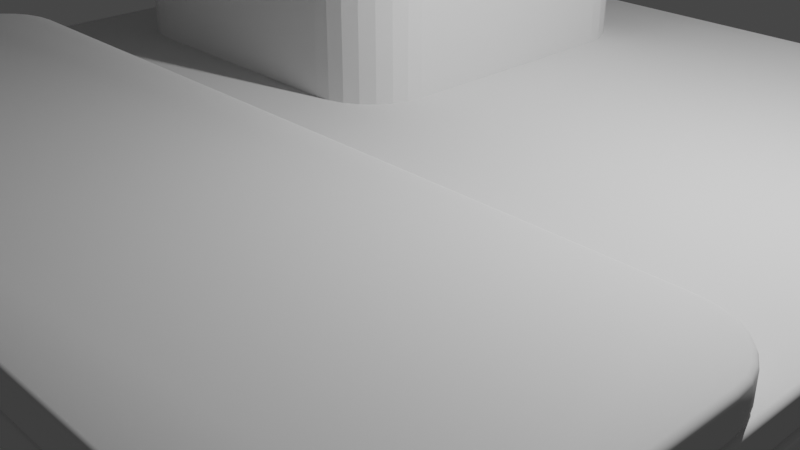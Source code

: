 # Source: building.blend  (saved by Blender 3.1.7; exported with 4.5.12 LTS)
import bpy
from mathutils import Matrix  # noqa: F401  (used for matrix-valued properties, if any)

bpy.ops.wm.read_factory_settings(use_empty=True)
scene = bpy.context.scene
scene.name = 'Scene'

# ---- collections
col_collection = bpy.data.collections.new('Collection'); scene.collection.children.link(col_collection)

# ---- world
world_world = bpy.data.worlds.new('World'); scene.world = world_world
world_world.use_nodes = True; world_world.node_tree.nodes.clear()
_N = world_world.node_tree.nodes; _L = world_world.node_tree.links
n0 = _N.new('ShaderNodeOutputWorld'); n0.name = 'World Output'; n0.location = (300, 300)
n1 = _N.new('ShaderNodeBackground'); n1.name = 'Background'; n1.location = (10, 300)
n1.inputs[0].default_value = (0.05088, 0.05088, 0.05088, 1.0)
_L.new(n1.outputs[0], n0.inputs[0])
n0.is_active_output = True
world_world.color = (0.05088, 0.05088, 0.05088)
world_world.use_sun_shadow = False
world_world.sun_shadow_jitter_overblur = 0.0

# ---- cameras
cam_camera = bpy.data.cameras.new('Camera')
cam_camera.clip_end = 100.0
cam_camera.ortho_scale = 7.314

# ---- lights
light_light = bpy.data.lights.new('Light', 'POINT')
light_light.transmission_factor = 0.0
light_light.energy = 1000.0
light_light.shadow_soft_size = 0.1
light_light.shadow_maximum_resolution = 0.006
light_light.use_absolute_resolution = True

# ---- meshes
me_plane = bpy.data.meshes.new('Plane')
me_plane.from_pydata([(-4.23, -5.0, 0.0), (-5.0, -4.23, 0.0), (-4.401, -4.981, 0.0), (-4.564, -4.924, 0.0), (-4.71, -4.832, 0.0), (-4.832, -4.71, 0.0), (-4.924, -4.564, 0.0), (-4.981, -4.401, 0.0), (5.0, -4.23, 0.0), (4.23, -5.0, 0.0), (4.981, -4.401, 0.0), (4.924, -4.564, 0.0), (4.832, -4.71, 0.0), (4.71, -4.832, 0.0), (4.564, -4.924, 0.0), (4.401, -4.981, 0.0), (-5.0, 4.23, 0.0), (-4.23, 5.0, 0.0), (-4.981, 4.401, 0.0), (-4.924, 4.564, 0.0), (-4.832, 4.71, 0.0), (-4.71, 4.832, 0.0), (-4.564, 4.924, 0.0), (-4.401, 4.981, 0.0), (4.23, 5.0, 0.0), (5.0, 4.23, 0.0), (4.401, 4.981, 0.0), (4.564, 4.924, 0.0), (4.71, 4.832, 0.0), (4.832, 4.71, 0.0), (4.924, 4.564, 0.0), (4.981, 4.401, 0.0), (-4.23, 5.0, 0.7695), (-5.0, 4.23, 0.7695), (-4.401, 4.981, 0.7695), (-4.564, 4.924, 0.7695), (-4.71, 4.832, 0.7695), (-4.832, 4.71, 0.7695), (-4.924, 4.564, 0.7695), (-4.981, 4.401, 0.7695), (-5.0, -4.23, 0.7695), (-4.23, -5.0, 0.7695), (-4.981, -4.401, 0.7695), (-4.924, -4.564, 0.7695), (-4.832, -4.71, 0.7695), (-4.71, -4.832, 0.7695), (-4.564, -4.924, 0.7695), (-4.401, -4.981, 0.7695), (4.23, -5.0, 0.7695), (5.0, -4.23, 0.7695), (4.401, -4.981, 0.7695), (4.564, -4.924, 0.7695), (4.71, -4.832, 0.7695), (4.832, -4.71, 0.7695), (4.924, -4.564, 0.7695), (4.981, -4.401, 0.7695), (5.0, 4.23, 0.7695), (4.23, 5.0, 0.7695), (4.981, 4.401, 0.7695), (4.924, 4.564, 0.7695), (4.832, 4.71, 0.7695), (4.71, 4.832, 0.7695), (4.564, 4.924, 0.7695), (4.401, 4.981, 0.7695)], [], [(0, 9, 48, 41), (24, 17, 32, 57), (0, 2, 3, 4, 5, 6, 7, 1, 16, 18, 19, 20, 21, 22, 23, 17, 24, 26, 27, 28, 29, 30, 31, 25, 8, 10, 11, 12, 13, 14, 15, 9), (40, 42, 43, 44, 45, 46, 47, 41, 48, 50, 51, 52, 53, 54, 55, 49, 56, 58, 59, 60, 61, 62, 63, 57, 32, 34, 35, 36, 37, 38, 39, 33), (8, 25, 56, 49), (24, 57, 63, 26), (26, 63, 62, 27), (27, 62, 61, 28), (28, 61, 60, 29), (29, 60, 59, 30), (30, 59, 58, 31), (31, 58, 56, 25), (48, 9, 15, 50), (50, 15, 14, 51), (51, 14, 13, 52), (52, 13, 12, 53), (53, 12, 11, 54), (54, 11, 10, 55), (55, 10, 8, 49), (0, 41, 47, 2), (2, 47, 46, 3), (3, 46, 45, 4), (4, 45, 44, 5), (5, 44, 43, 6), (6, 43, 42, 7), (7, 42, 40, 1), (32, 17, 23, 34), (34, 23, 22, 35), (35, 22, 21, 36), (36, 21, 20, 37), (37, 20, 19, 38), (38, 19, 18, 39), (39, 18, 16, 33), (16, 1, 40, 33)])
me_plane.polygons.foreach_set('use_smooth', [True] * 34)
_uv = me_plane.uv_layers.new(name='UVMap')
_uv.uv.foreach_set('vector', [0.07705, 0.0, 0.923, 0.0, 0.923, 0.0, 0.07705, 0.0, 0.923, 1.0, 0.07705, 1.0, 0.07705, 1.0, 0.923, 1.0, 0.07705, 0.0, 0.0599, 0.0006439, 0.04362, 0.002543, 0.02901, 0.005603, 0.005603, 0.02901, 0.002543, 0.04362, 0.0006439, 0.0599, 0.0, 0.07705, 0.0, 0.923, 0.0006439, 0.9401, 0.002543, 0.9564, 0.005603, 0.971, 0.02901, 0.9944, 0.04362, 0.9975, 0.0599, 0.9994, 0.07705, 1.0, 0.923, 1.0, 0.9401, 0.9994, 0.9564, 0.9975, 0.971, 0.9944, 0.9944, 0.971, 0.9975, 0.9564, 0.9994, 0.9401, 1.0, 0.923, 1.0, 0.07705, 0.9994, 0.0599, 0.9975, 0.04362, 0.9944, 0.02901, 0.971, 0.005603, 0.9564, 0.002543, 0.9401, 0.0006439, 0.923, 0.0, 0.0, 0.07705, 0.0006439, 0.0599, 0.002543, 0.04362, 0.005603, 0.02901, 0.02901, 0.005603, 0.04362, 0.002543, 0.0599, 0.0006439, 0.07705, 0.0, 0.923, 0.0, 0.9401, 0.0006439, 0.9564, 0.002543, 0.971, 0.005603, 0.9944, 0.02901, 0.9975, 0.04362, 0.9994, 0.0599, 1.0, 0.07705, 1.0, 0.923, 0.9994, 0.9401, 0.9975, 0.9564, 0.9944, 0.971, 0.971, 0.9944, 0.9564, 0.9975, 0.9401, 0.9994, 0.923, 1.0, 0.07705, 1.0, 0.0599, 0.9994, 0.04362, 0.9975, 0.02901, 0.9944, 0.005603, 0.971, 0.002543, 0.9564, 0.0006439, 0.9401, 0.0, 0.923, 1.0, 0.07705, 1.0, 0.923, 1.0, 0.923, 1.0, 0.07705, 0.923, 1.0, 0.923, 1.0, 0.9401, 0.9994, 0.9401, 0.9994, 0.9401, 0.9994, 0.9401, 0.9994, 0.9564, 0.9975, 0.9564, 0.9975, 0.9564, 0.9975, 0.9564, 0.9975, 0.971, 0.9944, 0.971, 0.9944, 0.971, 0.9944, 0.971, 0.9944, 0.9944, 0.971, 0.9944, 0.971, 0.9944, 0.971, 0.9944, 0.971, 0.9975, 0.9564, 0.9975, 0.9564, 0.9975, 0.9564, 0.9975, 0.9564, 0.9994, 0.9401, 0.9994, 0.9401, 0.9994, 0.9401, 0.9994, 0.9401, 1.0, 0.923, 1.0, 0.923, 0.923, 0.0, 0.923, 0.0, 0.9401, 0.0006439, 0.9401, 0.0006439, 0.9401, 0.0006439, 0.9401, 0.0006439, 0.9564, 0.002543, 0.9564, 0.002543, 0.9564, 0.002543, 0.9564, 0.002543, 0.971, 0.005603, 0.971, 0.005603, 0.971, 0.005603, 0.971, 0.005603, 0.9944, 0.02901, 0.9944, 0.02901, 0.9944, 0.02901, 0.9944, 0.02901, 0.9975, 0.04362, 0.9975, 0.04362, 0.9975, 0.04362, 0.9975, 0.04362, 0.9994, 0.0599, 0.9994, 0.0599, 0.9994, 0.0599, 0.9994, 0.0599, 1.0, 0.07705, 1.0, 0.07705, 0.07705, 0.0, 0.07705, 0.0, 0.0599, 0.0006439, 0.0599, 0.0006439, 0.0599, 0.0006439, 0.0599, 0.0006439, 0.04362, 0.002543, 0.04362, 0.002543, 0.04362, 0.002543, 0.04362, 0.002543, 0.02901, 0.005603, 0.02901, 0.005603, 0.02901, 0.005603, 0.02901, 0.005603, 0.005603, 0.02901, 0.005603, 0.02901, 0.005603, 0.02901, 0.005603, 0.02901, 0.002543, 0.04362, 0.002543, 0.04362, 0.002543, 0.04362, 0.002543, 0.04362, 0.0006439, 0.0599, 0.0006439, 0.0599, 0.0006439, 0.0599, 0.0006439, 0.0599, 0.0, 0.07705, 0.0, 0.07705, 0.07705, 1.0, 0.07705, 1.0, 0.0599, 0.9994, 0.0599, 0.9994, 0.0599, 0.9994, 0.0599, 0.9994, 0.04362, 0.9975, 0.04362, 0.9975, 0.04362, 0.9975, 0.04362, 0.9975, 0.02901, 0.9944, 0.02901, 0.9944, 0.02901, 0.9944, 0.02901, 0.9944, 0.005603, 0.971, 0.005603, 0.971, 0.005603, 0.971, 0.005603, 0.971, 0.002543, 0.9564, 0.002543, 0.9564, 0.002543, 0.9564, 0.002543, 0.9564, 0.0006439, 0.9401, 0.0006439, 0.9401, 0.0006439, 0.9401, 0.0006439, 0.9401, 0.0, 0.923, 0.0, 0.923, 0.0, 0.923, 0.0, 0.07705, 0.0, 0.07705, 0.0, 0.923])
me_plane.use_remesh_fix_poles = True
me_plane.use_remesh_preserve_attributes = False
me_plane.update()
me_plane_002 = bpy.data.meshes.new('Plane.002')
me_plane_002.from_pydata([(-5.0, 4.23, 0.0), (-4.23, 5.0, 0.0), (-4.981, 4.401, 0.0), (-4.924, 4.564, 0.0), (-4.832, 4.71, 0.0), (-4.71, 4.832, 0.0), (-4.564, 4.924, 0.0), (-4.401, 4.981, 0.0), (-4.23, -5.0, 0.0), (-5.0, -4.23, 0.0), (-4.401, -4.981, 0.0), (-4.564, -4.924, 0.0), (-4.71, -4.832, 0.0), (-4.832, -4.71, 0.0), (-4.924, -4.564, 0.0), (-4.981, -4.401, 0.0), (5.0, -4.23, 0.0), (4.23, -5.0, 0.0), (4.981, -4.401, 0.0), (4.924, -4.564, 0.0), (4.832, -4.71, 0.0), (4.71, -4.832, 0.0), (4.564, -4.924, 0.0), (4.401, -4.981, 0.0), (4.23, 5.0, 0.0), (5.0, 4.23, 0.0), (4.401, 4.981, 0.0), (4.564, 4.924, 0.0), (4.71, 4.832, 0.0), (4.832, 4.71, 0.0), (4.924, 4.564, 0.0), (4.981, 4.401, 0.0), (-4.23, 5.0, 0.3513), (-5.0, 4.23, 0.3513), (-4.401, 4.981, 0.3513), (-4.564, 4.924, 0.3513), (-4.71, 4.832, 0.3513), (-4.832, 4.71, 0.3513), (-4.924, 4.564, 0.3513), (-4.981, 4.401, 0.3513), (-5.0, -4.23, 0.3513), (-4.23, -5.0, 0.3513), (-4.981, -4.401, 0.3513), (-4.924, -4.564, 0.3513), (-4.832, -4.71, 0.3513), (-4.71, -4.832, 0.3513), (-4.564, -4.924, 0.3513), (-4.401, -4.981, 0.3513), (4.23, -5.0, 0.3513), (5.0, -4.23, 0.3513), (4.401, -4.981, 0.3513), (4.564, -4.924, 0.3513), (4.71, -4.832, 0.3513), (4.832, -4.71, 0.3513), (4.924, -4.564, 0.3513), (4.981, -4.401, 0.3513), (5.0, 4.23, 0.3513), (4.23, 5.0, 0.3513), (4.981, 4.401, 0.3513), (4.924, 4.564, 0.3513), (4.832, 4.71, 0.3513), (4.71, 4.832, 0.3513), (4.564, 4.924, 0.3513), (4.401, 4.981, 0.3513)], [], [(24, 1, 32, 57), (40, 42, 43, 44, 45, 46, 47, 41, 48, 50, 51, 52, 53, 54, 55, 49, 56, 58, 59, 60, 61, 62, 63, 57, 32, 34, 35, 36, 37, 38, 39, 33), (8, 10, 11, 12, 13, 14, 15, 9, 0, 2, 3, 4, 5, 6, 7, 1, 24, 26, 27, 28, 29, 30, 31, 25, 16, 18, 19, 20, 21, 22, 23, 17), (8, 17, 48, 41), (16, 25, 56, 49), (24, 57, 63, 26), (26, 63, 62, 27), (27, 62, 61, 28), (28, 61, 60, 29), (29, 60, 59, 30), (30, 59, 58, 31), (31, 58, 56, 25), (48, 17, 23, 50), (50, 23, 22, 51), (51, 22, 21, 52), (52, 21, 20, 53), (53, 20, 19, 54), (54, 19, 18, 55), (55, 18, 16, 49), (8, 41, 47, 10), (10, 47, 46, 11), (11, 46, 45, 12), (12, 45, 44, 13), (13, 44, 43, 14), (14, 43, 42, 15), (15, 42, 40, 9), (32, 1, 7, 34), (34, 7, 6, 35), (35, 6, 5, 36), (36, 5, 4, 37), (37, 4, 3, 38), (38, 3, 2, 39), (39, 2, 0, 33), (0, 9, 40, 33)])
me_plane_002.polygons.foreach_set('use_smooth', [True] * 34)
_uv = me_plane_002.uv_layers.new(name='UVMap')
_uv.uv.foreach_set('vector', [0.923, 1.0, 0.07705, 1.0, 0.07705, 1.0, 0.923, 1.0, 0.0, 0.07705, 0.0006439, 0.0599, 0.002543, 0.04362, 0.005603, 0.02901, 0.02901, 0.005603, 0.04362, 0.002543, 0.0599, 0.0006439, 0.07705, 0.0, 0.923, 0.0, 0.9401, 0.0006439, 0.9564, 0.002543, 0.971, 0.005603, 0.9944, 0.02901, 0.9975, 0.04362, 0.9994, 0.0599, 1.0, 0.07705, 1.0, 0.923, 0.9994, 0.9401, 0.9975, 0.9564, 0.9944, 0.971, 0.971, 0.9944, 0.9564, 0.9975, 0.9401, 0.9994, 0.923, 1.0, 0.07705, 1.0, 0.0599, 0.9994, 0.04362, 0.9975, 0.02901, 0.9944, 0.005603, 0.971, 0.002543, 0.9564, 0.0006439, 0.9401, 0.0, 0.923, 0.07705, 0.0, 0.0599, 0.0006439, 0.04362, 0.002543, 0.02901, 0.005603, 0.005603, 0.02901, 0.002543, 0.04362, 0.0006439, 0.0599, 0.0, 0.07705, 0.0, 0.923, 0.0006439, 0.9401, 0.002543, 0.9564, 0.005603, 0.971, 0.02901, 0.9944, 0.04362, 0.9975, 0.0599, 0.9994, 0.07705, 1.0, 0.923, 1.0, 0.9401, 0.9994, 0.9564, 0.9975, 0.971, 0.9944, 0.9944, 0.971, 0.9975, 0.9564, 0.9994, 0.9401, 1.0, 0.923, 1.0, 0.07705, 0.9994, 0.0599, 0.9975, 0.04362, 0.9944, 0.02901, 0.971, 0.005603, 0.9564, 0.002543, 0.9401, 0.0006439, 0.923, 0.0, 0.07705, 0.0, 0.923, 0.0, 0.923, 0.0, 0.07705, 0.0, 1.0, 0.07705, 1.0, 0.923, 1.0, 0.923, 1.0, 0.07705, 0.923, 1.0, 0.923, 1.0, 0.9401, 0.9994, 0.9401, 0.9994, 0.9401, 0.9994, 0.9401, 0.9994, 0.9564, 0.9975, 0.9564, 0.9975, 0.9564, 0.9975, 0.9564, 0.9975, 0.971, 0.9944, 0.971, 0.9944, 0.971, 0.9944, 0.971, 0.9944, 0.9944, 0.971, 0.9944, 0.971, 0.9944, 0.971, 0.9944, 0.971, 0.9975, 0.9564, 0.9975, 0.9564, 0.9975, 0.9564, 0.9975, 0.9564, 0.9994, 0.9401, 0.9994, 0.9401, 0.9994, 0.9401, 0.9994, 0.9401, 1.0, 0.923, 1.0, 0.923, 0.923, 0.0, 0.923, 0.0, 0.9401, 0.0006439, 0.9401, 0.0006439, 0.9401, 0.0006439, 0.9401, 0.0006439, 0.9564, 0.002543, 0.9564, 0.002543, 0.9564, 0.002543, 0.9564, 0.002543, 0.971, 0.005603, 0.971, 0.005603, 0.971, 0.005603, 0.971, 0.005603, 0.9944, 0.02901, 0.9944, 0.02901, 0.9944, 0.02901, 0.9944, 0.02901, 0.9975, 0.04362, 0.9975, 0.04362, 0.9975, 0.04362, 0.9975, 0.04362, 0.9994, 0.0599, 0.9994, 0.0599, 0.9994, 0.0599, 0.9994, 0.0599, 1.0, 0.07705, 1.0, 0.07705, 0.07705, 0.0, 0.07705, 0.0, 0.0599, 0.0006439, 0.0599, 0.0006439, 0.0599, 0.0006439, 0.0599, 0.0006439, 0.04362, 0.002543, 0.04362, 0.002543, 0.04362, 0.002543, 0.04362, 0.002543, 0.02901, 0.005603, 0.02901, 0.005603, 0.02901, 0.005603, 0.02901, 0.005603, 0.005603, 0.02901, 0.005603, 0.02901, 0.005603, 0.02901, 0.005603, 0.02901, 0.002543, 0.04362, 0.002543, 0.04362, 0.002543, 0.04362, 0.002543, 0.04362, 0.0006439, 0.0599, 0.0006439, 0.0599, 0.0006439, 0.0599, 0.0006439, 0.0599, 0.0, 0.07705, 0.0, 0.07705, 0.07705, 1.0, 0.07705, 1.0, 0.0599, 0.9994, 0.0599, 0.9994, 0.0599, 0.9994, 0.0599, 0.9994, 0.04362, 0.9975, 0.04362, 0.9975, 0.04362, 0.9975, 0.04362, 0.9975, 0.02901, 0.9944, 0.02901, 0.9944, 0.02901, 0.9944, 0.02901, 0.9944, 0.005603, 0.971, 0.005603, 0.971, 0.005603, 0.971, 0.005603, 0.971, 0.002543, 0.9564, 0.002543, 0.9564, 0.002543, 0.9564, 0.002543, 0.9564, 0.0006439, 0.9401, 0.0006439, 0.9401, 0.0006439, 0.9401, 0.0006439, 0.9401, 0.0, 0.923, 0.0, 0.923, 0.0, 0.923, 0.0, 0.07705, 0.0, 0.07705, 0.0, 0.923])
me_plane_002.use_remesh_fix_poles = True
me_plane_002.use_remesh_preserve_attributes = False
me_plane_002.update()
me_plane_005 = bpy.data.meshes.new('Plane.005')
me_plane_005.from_pydata([(-5.0, 1.031, -0.1756), (-4.23, 1.801, -0.1756), (-4.981, 1.202, -0.1756), (-4.924, 1.365, -0.1756), (-4.832, 1.511, -0.1756), (-4.71, 1.633, -0.1756), (-4.564, 1.725, -0.1756), (-4.401, 1.782, -0.1756), (-4.23, -1.801, -0.1756), (-5.0, -1.031, -0.1756), (-4.401, -1.782, -0.1756), (-4.564, -1.725, -0.1756), (-4.71, -1.633, -0.1756), (-4.832, -1.511, -0.1756), (-4.924, -1.365, -0.1756), (-4.981, -1.202, -0.1756), (5.0, -1.031, -0.1756), (4.23, -1.801, -0.1756), (4.981, -1.202, -0.1756), (4.924, -1.365, -0.1756), (4.832, -1.511, -0.1756), (4.71, -1.633, -0.1756), (4.564, -1.725, -0.1756), (4.401, -1.782, -0.1756), (4.23, 1.801, -0.1756), (5.0, 1.031, -0.1756), (4.401, 1.782, -0.1756), (4.564, 1.725, -0.1756), (4.71, 1.633, -0.1756), (4.832, 1.511, -0.1756), (4.924, 1.365, -0.1756), (4.981, 1.202, -0.1756), (-4.23, 1.801, 0.1756), (-5.0, 1.031, 0.1756), (-4.401, 1.782, 0.1756), (-4.564, 1.725, 0.1756), (-4.71, 1.633, 0.1756), (-4.832, 1.511, 0.1756), (-4.924, 1.365, 0.1756), (-4.981, 1.202, 0.1756), (-5.0, -1.031, 0.1756), (-4.23, -1.801, 0.1756), (-4.981, -1.202, 0.1756), (-4.924, -1.365, 0.1756), (-4.832, -1.511, 0.1756), (-4.71, -1.633, 0.1756), (-4.564, -1.725, 0.1756), (-4.401, -1.782, 0.1756), (4.23, -1.801, 0.1756), (5.0, -1.031, 0.1756), (4.401, -1.782, 0.1756), (4.564, -1.725, 0.1756), (4.71, -1.633, 0.1756), (4.832, -1.511, 0.1756), (4.924, -1.365, 0.1756), (4.981, -1.202, 0.1756), (5.0, 1.031, 0.1756), (4.23, 1.801, 0.1756), (4.981, 1.202, 0.1756), (4.924, 1.365, 0.1756), (4.832, 1.511, 0.1756), (4.71, 1.633, 0.1756), (4.564, 1.725, 0.1756), (4.401, 1.782, 0.1756)], [], [(24, 1, 32, 57), (40, 42, 43, 44, 45, 46, 47, 41, 48, 50, 51, 52, 53, 54, 55, 49, 56, 58, 59, 60, 61, 62, 63, 57, 32, 34, 35, 36, 37, 38, 39, 33), (8, 10, 11, 12, 13, 14, 15, 9, 0, 2, 3, 4, 5, 6, 7, 1, 24, 26, 27, 28, 29, 30, 31, 25, 16, 18, 19, 20, 21, 22, 23, 17), (8, 17, 48, 41), (16, 25, 56, 49), (24, 57, 63, 26), (26, 63, 62, 27), (27, 62, 61, 28), (28, 61, 60, 29), (29, 60, 59, 30), (30, 59, 58, 31), (31, 58, 56, 25), (48, 17, 23, 50), (50, 23, 22, 51), (51, 22, 21, 52), (52, 21, 20, 53), (53, 20, 19, 54), (54, 19, 18, 55), (55, 18, 16, 49), (8, 41, 47, 10), (10, 47, 46, 11), (11, 46, 45, 12), (12, 45, 44, 13), (13, 44, 43, 14), (14, 43, 42, 15), (15, 42, 40, 9), (32, 1, 7, 34), (34, 7, 6, 35), (35, 6, 5, 36), (36, 5, 4, 37), (37, 4, 3, 38), (38, 3, 2, 39), (39, 2, 0, 33), (0, 9, 40, 33)])
me_plane_005.polygons.foreach_set('use_smooth', [True] * 34)
_uv = me_plane_005.uv_layers.new(name='UVMap')
_uv.uv.foreach_set('vector', [0.923, 1.0, 0.07705, 1.0, 0.07705, 1.0, 0.923, 1.0, 0.0, 0.07705, 0.0006439, 0.0599, 0.002543, 0.04362, 0.005603, 0.02901, 0.02901, 0.005603, 0.04362, 0.002543, 0.0599, 0.0006439, 0.07705, 0.0, 0.923, 0.0, 0.9401, 0.0006439, 0.9564, 0.002543, 0.971, 0.005603, 0.9944, 0.02901, 0.9975, 0.04362, 0.9994, 0.0599, 1.0, 0.07705, 1.0, 0.923, 0.9994, 0.9401, 0.9975, 0.9564, 0.9944, 0.971, 0.971, 0.9944, 0.9564, 0.9975, 0.9401, 0.9994, 0.923, 1.0, 0.07705, 1.0, 0.0599, 0.9994, 0.04362, 0.9975, 0.02901, 0.9944, 0.005603, 0.971, 0.002543, 0.9564, 0.0006439, 0.9401, 0.0, 0.923, 0.07705, 0.0, 0.0599, 0.0006439, 0.04362, 0.002543, 0.02901, 0.005603, 0.005603, 0.02901, 0.002543, 0.04362, 0.0006439, 0.0599, 0.0, 0.07705, 0.0, 0.923, 0.0006439, 0.9401, 0.002543, 0.9564, 0.005603, 0.971, 0.02901, 0.9944, 0.04362, 0.9975, 0.0599, 0.9994, 0.07705, 1.0, 0.923, 1.0, 0.9401, 0.9994, 0.9564, 0.9975, 0.971, 0.9944, 0.9944, 0.971, 0.9975, 0.9564, 0.9994, 0.9401, 1.0, 0.923, 1.0, 0.07705, 0.9994, 0.0599, 0.9975, 0.04362, 0.9944, 0.02901, 0.971, 0.005603, 0.9564, 0.002543, 0.9401, 0.0006439, 0.923, 0.0, 0.07705, 0.0, 0.923, 0.0, 0.923, 0.0, 0.07705, 0.0, 1.0, 0.07705, 1.0, 0.923, 1.0, 0.923, 1.0, 0.07705, 0.923, 1.0, 0.923, 1.0, 0.9401, 0.9994, 0.9401, 0.9994, 0.9401, 0.9994, 0.9401, 0.9994, 0.9564, 0.9975, 0.9564, 0.9975, 0.9564, 0.9975, 0.9564, 0.9975, 0.971, 0.9944, 0.971, 0.9944, 0.971, 0.9944, 0.971, 0.9944, 0.9944, 0.971, 0.9944, 0.971, 0.9944, 0.971, 0.9944, 0.971, 0.9975, 0.9564, 0.9975, 0.9564, 0.9975, 0.9564, 0.9975, 0.9564, 0.9994, 0.9401, 0.9994, 0.9401, 0.9994, 0.9401, 0.9994, 0.9401, 1.0, 0.923, 1.0, 0.923, 0.923, 0.0, 0.923, 0.0, 0.9401, 0.0006439, 0.9401, 0.0006439, 0.9401, 0.0006439, 0.9401, 0.0006439, 0.9564, 0.002543, 0.9564, 0.002543, 0.9564, 0.002543, 0.9564, 0.002543, 0.971, 0.005603, 0.971, 0.005603, 0.971, 0.005603, 0.971, 0.005603, 0.9944, 0.02901, 0.9944, 0.02901, 0.9944, 0.02901, 0.9944, 0.02901, 0.9975, 0.04362, 0.9975, 0.04362, 0.9975, 0.04362, 0.9975, 0.04362, 0.9994, 0.0599, 0.9994, 0.0599, 0.9994, 0.0599, 0.9994, 0.0599, 1.0, 0.07705, 1.0, 0.07705, 0.07705, 0.0, 0.07705, 0.0, 0.0599, 0.0006439, 0.0599, 0.0006439, 0.0599, 0.0006439, 0.0599, 0.0006439, 0.04362, 0.002543, 0.04362, 0.002543, 0.04362, 0.002543, 0.04362, 0.002543, 0.02901, 0.005603, 0.02901, 0.005603, 0.02901, 0.005603, 0.02901, 0.005603, 0.005603, 0.02901, 0.005603, 0.02901, 0.005603, 0.02901, 0.005603, 0.02901, 0.002543, 0.04362, 0.002543, 0.04362, 0.002543, 0.04362, 0.002543, 0.04362, 0.0006439, 0.0599, 0.0006439, 0.0599, 0.0006439, 0.0599, 0.0006439, 0.0599, 0.0, 0.07705, 0.0, 0.07705, 0.07705, 1.0, 0.07705, 1.0, 0.0599, 0.9994, 0.0599, 0.9994, 0.0599, 0.9994, 0.0599, 0.9994, 0.04362, 0.9975, 0.04362, 0.9975, 0.04362, 0.9975, 0.04362, 0.9975, 0.02901, 0.9944, 0.02901, 0.9944, 0.02901, 0.9944, 0.02901, 0.9944, 0.005603, 0.971, 0.005603, 0.971, 0.005603, 0.971, 0.005603, 0.971, 0.002543, 0.9564, 0.002543, 0.9564, 0.002543, 0.9564, 0.002543, 0.9564, 0.0006439, 0.9401, 0.0006439, 0.9401, 0.0006439, 0.9401, 0.0006439, 0.9401, 0.0, 0.923, 0.0, 0.923, 0.0, 0.923, 0.0, 0.07705, 0.0, 0.07705, 0.0, 0.923])
me_plane_005.use_remesh_fix_poles = True
me_plane_005.use_remesh_preserve_attributes = False
me_plane_005.update()
me_plane_006 = bpy.data.meshes.new('Plane.006')
me_plane_006.from_pydata([(-0.6472, -1.0, -0.9369), (-1.0, -0.6472, -0.9369), (-0.7257, -0.9912, -0.9369), (-0.8003, -0.9651, -0.9369), (-0.8672, -0.923, -0.9369), (-0.923, -0.8672, -0.9369), (-0.9651, -0.8003, -0.9369), (-0.9912, -0.7257, -0.9369), (1.0, -0.6472, -0.9369), (0.6472, -1.0, -0.9369), (0.9912, -0.7257, -0.9369), (0.9651, -0.8003, -0.9369), (0.923, -0.8672, -0.9369), (0.8672, -0.923, -0.9369), (0.8003, -0.9651, -0.9369), (0.7257, -0.9912, -0.9369), (-1.0, 0.6472, -0.9369), (-0.6472, 1.0, -0.9369), (-0.9912, 0.7257, -0.9369), (-0.9651, 0.8003, -0.9369), (-0.923, 0.8672, -0.9369), (-0.8672, 0.923, -0.9369), (-0.8003, 0.9651, -0.9369), (-0.7257, 0.9912, -0.9369), (0.6472, 1.0, -0.9369), (1.0, 0.6472, -0.9369), (0.7257, 0.9912, -0.9369), (0.8003, 0.9651, -0.9369), (0.8672, 0.923, -0.9369), (0.923, 0.8672, -0.9369), (0.9651, 0.8003, -0.9369), (0.9912, 0.7257, -0.9369), (-0.6403, 0.8762, 0.9369), (-0.8762, 0.6403, 0.9369), (-0.698, 0.8697, 0.9369), (-0.7463, 0.8529, 0.9369), (-0.7895, 0.8257, 0.9369), (-0.8257, 0.7895, 0.9369), (-0.8529, 0.7463, 0.9369), (-0.8697, 0.698, 0.9369), (-0.8762, -0.6403, 0.9369), (-0.6403, -0.8762, 0.9369), (-0.8697, -0.698, 0.9369), (-0.8529, -0.7463, 0.9369), (-0.8257, -0.7895, 0.9369), (-0.7895, -0.8257, 0.9369), (-0.7463, -0.8529, 0.9369), (-0.698, -0.8697, 0.9369), (0.6403, -0.8762, 0.9369), (0.8762, -0.6403, 0.9369), (0.698, -0.8697, 0.9369), (0.7463, -0.8529, 0.9369), (0.7895, -0.8257, 0.9369), (0.8257, -0.7895, 0.9369), (0.8529, -0.7463, 0.9369), (0.8697, -0.698, 0.9369), (0.8762, 0.6403, 0.9369), (0.6403, 0.8762, 0.9369), (0.8697, 0.698, 0.9369), (0.8529, 0.7463, 0.9369), (0.8257, 0.7895, 0.9369), (0.7895, 0.8257, 0.9369), (0.7463, 0.8529, 0.9369), (0.698, 0.8697, 0.9369), (0.6472, 1.0, 0.9369), (0.7257, 0.9912, 0.9369), (0.8003, 0.9651, 0.9369), (0.8672, 0.923, 0.9369), (0.923, 0.8672, 0.9369), (0.9651, 0.8003, 0.9369), (0.9912, 0.7257, 0.9369), (1.0, 0.6472, 0.9369), (0.7257, -0.9912, 0.9369), (0.6472, -1.0, 0.9369), (0.8003, -0.9651, 0.9369), (0.8672, -0.923, 0.9369), (0.923, -0.8672, 0.9369), (0.9651, -0.8003, 0.9369), (0.9912, -0.7257, 0.9369), (1.0, -0.6472, 0.9369), (-0.6472, -1.0, 0.9369), (-0.7257, -0.9912, 0.9369), (-0.8003, -0.9651, 0.9369), (-0.8672, -0.923, 0.9369), (-0.923, -0.8672, 0.9369), (-0.9651, -0.8003, 0.9369), (-0.9912, -0.7257, 0.9369), (-1.0, -0.6472, 0.9369), (-0.7257, 0.9912, 0.9369), (-0.6472, 1.0, 0.9369), (-0.8003, 0.9651, 0.9369), (-0.8672, 0.923, 0.9369), (-0.923, 0.8672, 0.9369), (-0.9651, 0.8003, 0.9369), (-0.9912, 0.7257, 0.9369), (-1.0, 0.6472, 0.9369), (0.6403, 0.8762, 0.784), (0.698, 0.8697, 0.784), (0.7463, 0.8529, 0.784), (0.7895, 0.8257, 0.784), (0.8257, 0.7895, 0.784), (0.8529, 0.7463, 0.784), (0.8697, 0.698, 0.784), (0.8762, 0.6403, 0.784), (0.698, -0.8697, 0.784), (0.6403, -0.8762, 0.784), (0.7463, -0.8529, 0.784), (0.7895, -0.8257, 0.784), (0.8257, -0.7895, 0.784), (0.8529, -0.7463, 0.784), (0.8697, -0.698, 0.784), (0.8762, -0.6403, 0.784), (-0.6403, -0.8762, 0.784), (-0.698, -0.8697, 0.784), (-0.7463, -0.8529, 0.784), (-0.7895, -0.8257, 0.784), (-0.8257, -0.7895, 0.784), (-0.8529, -0.7463, 0.784), (-0.8697, -0.698, 0.784), (-0.8762, -0.6403, 0.784), (-0.698, 0.8697, 0.784), (-0.6403, 0.8762, 0.784), (-0.7463, 0.8529, 0.784), (-0.7895, 0.8257, 0.784), (-0.8257, 0.7895, 0.784), (-0.8529, 0.7463, 0.784), (-0.8697, 0.698, 0.784), (-0.8762, 0.6403, 0.784), (1.0, 0.3883, -0.9369), (1.0, -0.3883, -0.9369), (1.0, 0.3883, 0.9369), (1.0, -0.3883, 0.9369), (0.8762, 0.3842, 0.9369), (0.8762, -0.3842, 0.9369), (0.8762, 0.3842, 0.784), (0.8762, -0.3842, 0.784), (-0.3883, 1.0, -0.9369), (0.3883, 1.0, -0.9369), (-0.3883, 1.0, 0.9369), (0.3883, 1.0, 0.9369), (-0.3842, 0.8762, 0.9369), (0.3842, 0.8762, 0.9369), (-0.3842, 0.8762, 0.784), (0.3842, 0.8762, 0.784), (-1.0, 0.3883, -0.9369), (-1.0, -0.3883, -0.9369), (-1.0, -0.3883, 0.9369), (-1.0, 0.3883, 0.9369), (-0.8762, -0.3842, 0.9369), (-0.8762, 0.3842, 0.9369), (-0.8762, -0.3842, 0.784), (-0.8762, 0.3842, 0.784)], [], [(0, 9, 73, 80), (136, 17, 89, 138), (0, 2, 3, 4, 5, 6, 7, 1, 145, 144, 16, 18, 19, 20, 21, 22, 23, 17, 136, 137, 24, 26, 27, 28, 29, 30, 31, 25, 128, 129, 8, 10, 11, 12, 13, 14, 15, 9), (36, 37, 124, 123), (128, 25, 71, 130), (24, 64, 65, 26), (26, 65, 66, 27), (27, 66, 67, 28), (28, 67, 68, 29), (29, 68, 69, 30), (30, 69, 70, 31), (31, 70, 71, 25), (73, 9, 15, 72), (72, 15, 14, 74), (74, 14, 13, 75), (75, 13, 12, 76), (76, 12, 11, 77), (77, 11, 10, 78), (78, 10, 8, 79), (0, 80, 81, 2), (2, 81, 82, 3), (3, 82, 83, 4), (4, 83, 84, 5), (5, 84, 85, 6), (6, 85, 86, 7), (7, 86, 87, 1), (89, 17, 23, 88), (88, 23, 22, 90), (90, 22, 21, 91), (91, 21, 20, 92), (92, 20, 19, 93), (93, 19, 18, 94), (94, 18, 16, 95), (145, 1, 87, 146), (57, 63, 65, 64), (63, 62, 66, 65), (62, 61, 67, 66), (61, 60, 68, 67), (60, 59, 69, 68), (59, 58, 70, 69), (58, 56, 71, 70), (50, 48, 73, 72), (51, 50, 72, 74), (52, 51, 74, 75), (53, 52, 75, 76), (54, 53, 76, 77), (55, 54, 77, 78), (49, 55, 78, 79), (41, 47, 81, 80), (47, 46, 82, 81), (46, 45, 83, 82), (45, 44, 84, 83), (44, 43, 85, 84), (43, 42, 86, 85), (42, 40, 87, 86), (34, 32, 89, 88), (35, 34, 88, 90), (36, 35, 90, 91), (37, 36, 91, 92), (38, 37, 92, 93), (39, 38, 93, 94), (33, 39, 94, 95), (149, 33, 95, 147), (48, 41, 80, 73), (133, 49, 79, 131), (141, 57, 64, 139), (119, 118, 117, 116, 115, 114, 113, 112, 105, 104, 106, 107, 108, 109, 110, 111, 135, 134, 103, 102, 101, 100, 99, 98, 97, 96, 143, 142, 121, 120, 122, 123, 124, 125, 126, 127, 151, 150), (53, 54, 109, 108), (37, 38, 125, 124), (54, 55, 110, 109), (38, 39, 126, 125), (55, 49, 111, 110), (63, 57, 96, 97), (39, 33, 127, 126), (47, 41, 112, 113), (62, 63, 97, 98), (148, 40, 119, 150), (46, 47, 113, 114), (61, 62, 98, 99), (41, 48, 105, 112), (45, 46, 114, 115), (60, 61, 99, 100), (132, 56, 103, 134), (44, 45, 115, 116), (59, 60, 100, 101), (140, 32, 121, 142), (43, 44, 116, 117), (58, 59, 101, 102), (42, 43, 117, 118), (56, 58, 102, 103), (40, 42, 118, 119), (48, 50, 104, 105), (32, 34, 120, 121), (50, 51, 106, 104), (34, 35, 122, 120), (51, 52, 107, 106), (35, 36, 123, 122), (52, 53, 108, 107), (49, 133, 135, 111), (133, 132, 134, 135), (56, 132, 130, 71), (132, 133, 131, 130), (8, 129, 131, 79), (129, 128, 130, 131), (57, 141, 143, 96), (141, 140, 142, 143), (32, 140, 138, 89), (140, 141, 139, 138), (24, 137, 139, 64), (137, 136, 138, 139), (33, 149, 151, 127), (149, 148, 150, 151), (40, 148, 146, 87), (148, 149, 147, 146), (16, 144, 147, 95), (144, 145, 146, 147)])
_uv = me_plane_006.uv_layers.new(name='UVMap')
_uv.uv.foreach_set('vector', [0.1764, 0.0, 0.8236, 0.0, 0.8236, 0.0, 0.1764, 0.0, 0.3058, 1.0, 0.1764, 1.0, 0.1764, 1.0, 0.3058, 1.0, 0.1764, 0.0, 0.1371, 0.001474, 0.09985, 0.005823, 0.06641, 0.01283, 0.01283, 0.06641, 0.005823, 0.09985, 0.001474, 0.1371, 0.0, 0.1764, 0.0, 0.3058, 0.0, 0.6942, 0.0, 0.8236, 0.001474, 0.8629, 0.005823, 0.9001, 0.01283, 0.9336, 0.06641, 0.9872, 0.09985, 0.9942, 0.1371, 0.9985, 0.1764, 1.0, 0.3058, 1.0, 0.6942, 1.0, 0.8236, 1.0, 0.8629, 0.9985, 0.9001, 0.9942, 0.9336, 0.9872, 0.9872, 0.9336, 0.9942, 0.9001, 0.9985, 0.8629, 1.0, 0.8236, 1.0, 0.6942, 1.0, 0.3058, 1.0, 0.1764, 0.9985, 0.1371, 0.9942, 0.09985, 0.9872, 0.06641, 0.9336, 0.01283, 0.9001, 0.005823, 0.8629, 0.001474, 0.8236, 0.0, 0.09997, 0.9202, 0.07979, 0.9, 0.07979, 0.9, 0.09997, 0.9202, 1.0, 0.6942, 1.0, 0.8236, 1.0, 0.8236, 1.0, 0.6942, 0.8236, 1.0, 0.8236, 1.0, 0.8629, 0.9985, 0.8629, 0.9985, 0.8629, 0.9985, 0.8629, 0.9985, 0.9001, 0.9942, 0.9001, 0.9942, 0.9001, 0.9942, 0.9001, 0.9942, 0.9336, 0.9872, 0.9336, 0.9872, 0.9336, 0.9872, 0.9336, 0.9872, 0.9872, 0.9336, 0.9872, 0.9336, 0.9872, 0.9336, 0.9872, 0.9336, 0.9942, 0.9001, 0.9942, 0.9001, 0.9942, 0.9001, 0.9942, 0.9001, 0.9985, 0.8629, 0.9985, 0.8629, 0.9985, 0.8629, 0.9985, 0.8629, 1.0, 0.8236, 1.0, 0.8236, 0.8236, 0.0, 0.8236, 0.0, 0.8629, 0.001474, 0.8629, 0.001474, 0.8629, 0.001474, 0.8629, 0.001474, 0.9001, 0.005823, 0.9001, 0.005823, 0.9001, 0.005823, 0.9001, 0.005823, 0.9336, 0.01283, 0.9336, 0.01283, 0.9336, 0.01283, 0.9336, 0.01283, 0.9872, 0.06641, 0.9872, 0.06641, 0.9872, 0.06641, 0.9872, 0.06641, 0.9942, 0.09985, 0.9942, 0.09985, 0.9942, 0.09985, 0.9942, 0.09985, 0.9985, 0.1371, 0.9985, 0.1371, 0.9985, 0.1371, 0.9985, 0.1371, 1.0, 0.1764, 1.0, 0.1764, 0.1764, 0.0, 0.1764, 0.0, 0.1371, 0.001474, 0.1371, 0.001474, 0.1371, 0.001474, 0.1371, 0.001474, 0.09985, 0.005823, 0.09985, 0.005823, 0.09985, 0.005823, 0.09985, 0.005823, 0.06641, 0.01283, 0.06641, 0.01283, 0.06641, 0.01283, 0.06641, 0.01283, 0.01283, 0.06641, 0.01283, 0.06641, 0.01283, 0.06641, 0.01283, 0.06641, 0.005823, 0.09985, 0.005823, 0.09985, 0.005823, 0.09985, 0.005823, 0.09985, 0.001474, 0.1371, 0.001474, 0.1371, 0.001474, 0.1371, 0.001474, 0.1371, 0.0, 0.1764, 0.0, 0.1764, 0.1764, 1.0, 0.1764, 1.0, 0.1371, 0.9985, 0.1371, 0.9985, 0.1371, 0.9985, 0.1371, 0.9985, 0.09985, 0.9942, 0.09985, 0.9942, 0.09985, 0.9942, 0.09985, 0.9942, 0.06641, 0.9872, 0.06641, 0.9872, 0.06641, 0.9872, 0.06641, 0.9872, 0.01283, 0.9336, 0.01283, 0.9336, 0.01283, 0.9336, 0.01283, 0.9336, 0.005823, 0.9001, 0.005823, 0.9001, 0.005823, 0.9001, 0.005823, 0.9001, 0.001474, 0.8629, 0.001474, 0.8629, 0.001474, 0.8629, 0.001474, 0.8629, 0.0, 0.8236, 0.0, 0.8236, 0.0, 0.3058, 0.0, 0.1764, 0.0, 0.1764, 0.0, 0.3058, 0.8214, 0.941, 0.8508, 0.9398, 0.8629, 0.9985, 0.8236, 1.0, 0.8508, 0.9398, 0.8762, 0.9334, 0.9001, 0.9942, 0.8629, 0.9985, 0.8762, 0.9334, 0.9, 0.9202, 0.9336, 0.9872, 0.9001, 0.9942, 0.9, 0.9202, 0.9202, 0.9, 0.9872, 0.9336, 0.9336, 0.9872, 0.9202, 0.9, 0.9334, 0.8762, 0.9942, 0.9001, 0.9872, 0.9336, 0.9334, 0.8762, 0.9398, 0.8508, 0.9985, 0.8629, 0.9942, 0.9001, 0.9398, 0.8508, 0.941, 0.8214, 1.0, 0.8236, 0.9985, 0.8629, 0.8508, 0.06019, 0.8214, 0.05898, 0.8236, 0.0, 0.8629, 0.001474, 0.8762, 0.06657, 0.8508, 0.06019, 0.8629, 0.001474, 0.9001, 0.005823, 0.9, 0.07979, 0.8762, 0.06657, 0.9001, 0.005823, 0.9336, 0.01283, 0.9202, 0.09997, 0.9, 0.07979, 0.9336, 0.01283, 0.9872, 0.06641, 0.9334, 0.1238, 0.9202, 0.09997, 0.9872, 0.06641, 0.9942, 0.09985, 0.9398, 0.1492, 0.9334, 0.1238, 0.9942, 0.09985, 0.9985, 0.1371, 0.941, 0.1786, 0.9398, 0.1492, 0.9985, 0.1371, 1.0, 0.1764, 0.1786, 0.05898, 0.1492, 0.06019, 0.1371, 0.001474, 0.1764, 0.0, 0.1492, 0.06019, 0.1238, 0.06657, 0.09985, 0.005823, 0.1371, 0.001474, 0.1238, 0.06657, 0.09997, 0.07979, 0.06641, 0.01283, 0.09985, 0.005823, 0.09997, 0.07979, 0.07979, 0.09997, 0.01283, 0.06641, 0.06641, 0.01283, 0.07979, 0.09997, 0.06657, 0.1238, 0.005823, 0.09985, 0.01283, 0.06641, 0.06657, 0.1238, 0.06019, 0.1492, 0.001474, 0.1371, 0.005823, 0.09985, 0.06019, 0.1492, 0.05898, 0.1786, 0.0, 0.1764, 0.001474, 0.1371, 0.1492, 0.9398, 0.1786, 0.941, 0.1764, 1.0, 0.1371, 0.9985, 0.1238, 0.9334, 0.1492, 0.9398, 0.1371, 0.9985, 0.09985, 0.9942, 0.09997, 0.9202, 0.1238, 0.9334, 0.09985, 0.9942, 0.06641, 0.9872, 0.07979, 0.9, 0.09997, 0.9202, 0.06641, 0.9872, 0.01283, 0.9336, 0.06657, 0.8762, 0.07979, 0.9, 0.01283, 0.9336, 0.005823, 0.9001, 0.06019, 0.8508, 0.06657, 0.8762, 0.005823, 0.9001, 0.001474, 0.8629, 0.05898, 0.8214, 0.06019, 0.8508, 0.001474, 0.8629, 0.0, 0.8236, 0.05898, 0.6928, 0.05898, 0.8214, 0.0, 0.8236, 0.0, 0.6942, 0.8214, 0.05898, 0.1786, 0.05898, 0.1764, 0.0, 0.8236, 0.0, 0.941, 0.3072, 0.941, 0.1786, 1.0, 0.1764, 1.0, 0.3058, 0.6928, 0.941, 0.8214, 0.941, 0.8236, 1.0, 0.6942, 1.0, 0.05898, 0.1786, 0.06019, 0.1492, 0.06657, 0.1238, 0.07979, 0.09997, 0.09997, 0.07979, 0.1238, 0.06657, 0.1492, 0.06019, 0.1786, 0.05898, 0.8214, 0.05898, 0.8508, 0.06019, 0.8762, 0.06657, 0.9, 0.07979, 0.9202, 0.09997, 0.9334, 0.1238, 0.9398, 0.1492, 0.941, 0.1786, 0.941, 0.3072, 0.941, 0.6928, 0.941, 0.8214, 0.9398, 0.8508, 0.9334, 0.8762, 0.9202, 0.9, 0.9, 0.9202, 0.8762, 0.9334, 0.8508, 0.9398, 0.8214, 0.941, 0.6928, 0.941, 0.3072, 0.941, 0.1786, 0.941, 0.1492, 0.9398, 0.1238, 0.9334, 0.09997, 0.9202, 0.07979, 0.9, 0.06657, 0.8762, 0.06019, 0.8508, 0.05898, 0.8214, 0.05898, 0.6928, 0.05898, 0.3072, 0.9202, 0.09997, 0.9334, 0.1238, 0.9334, 0.1238, 0.9202, 0.09997, 0.07979, 0.9, 0.06657, 0.8762, 0.06657, 0.8762, 0.07979, 0.9, 0.9334, 0.1238, 0.9398, 0.1492, 0.9398, 0.1492, 0.9334, 0.1238, 0.06657, 0.8762, 0.06019, 0.8508, 0.06019, 0.8508, 0.06657, 0.8762, 0.9398, 0.1492, 0.941, 0.1786, 0.941, 0.1786, 0.9398, 0.1492, 0.8508, 0.9398, 0.8214, 0.941, 0.8214, 0.941, 0.8508, 0.9398, 0.06019, 0.8508, 0.05898, 0.8214, 0.05898, 0.8214, 0.06019, 0.8508, 0.1492, 0.06019, 0.1786, 0.05898, 0.1786, 0.05898, 0.1492, 0.06019, 0.8762, 0.9334, 0.8508, 0.9398, 0.8508, 0.9398, 0.8762, 0.9334, 0.05898, 0.3072, 0.05898, 0.1786, 0.05898, 0.1786, 0.05898, 0.3072, 0.1238, 0.06657, 0.1492, 0.06019, 0.1492, 0.06019, 0.1238, 0.06657, 0.9, 0.9202, 0.8762, 0.9334, 0.8762, 0.9334, 0.9, 0.9202, 0.1786, 0.05898, 0.8214, 0.05898, 0.8214, 0.05898, 0.1786, 0.05898, 0.09997, 0.07979, 0.1238, 0.06657, 0.1238, 0.06657, 0.09997, 0.07979, 0.9202, 0.9, 0.9, 0.9202, 0.9, 0.9202, 0.9202, 0.9, 0.941, 0.6928, 0.941, 0.8214, 0.941, 0.8214, 0.941, 0.6928, 0.07979, 0.09997, 0.09997, 0.07979, 0.09997, 0.07979, 0.07979, 0.09997, 0.9334, 0.8762, 0.9202, 0.9, 0.9202, 0.9, 0.9334, 0.8762, 0.3072, 0.941, 0.1786, 0.941, 0.1786, 0.941, 0.3072, 0.941, 0.06657, 0.1238, 0.07979, 0.09997, 0.07979, 0.09997, 0.06657, 0.1238, 0.9398, 0.8508, 0.9334, 0.8762, 0.9334, 0.8762, 0.9398, 0.8508, 0.06019, 0.1492, 0.06657, 0.1238, 0.06657, 0.1238, 0.06019, 0.1492, 0.941, 0.8214, 0.9398, 0.8508, 0.9398, 0.8508, 0.941, 0.8214, 0.05898, 0.1786, 0.06019, 0.1492, 0.06019, 0.1492, 0.05898, 0.1786, 0.8214, 0.05898, 0.8508, 0.06019, 0.8508, 0.06019, 0.8214, 0.05898, 0.1786, 0.941, 0.1492, 0.9398, 0.1492, 0.9398, 0.1786, 0.941, 0.8508, 0.06019, 0.8762, 0.06657, 0.8762, 0.06657, 0.8508, 0.06019, 0.1492, 0.9398, 0.1238, 0.9334, 0.1238, 0.9334, 0.1492, 0.9398, 0.8762, 0.06657, 0.9, 0.07979, 0.9, 0.07979, 0.8762, 0.06657, 0.1238, 0.9334, 0.09997, 0.9202, 0.09997, 0.9202, 0.1238, 0.9334, 0.9, 0.07979, 0.9202, 0.09997, 0.9202, 0.09997, 0.9, 0.07979, 0.941, 0.1786, 0.941, 0.3072, 0.941, 0.3072, 0.941, 0.1786, 0.941, 0.3072, 0.941, 0.6928, 0.941, 0.6928, 0.941, 0.3072, 0.941, 0.8214, 0.941, 0.6928, 1.0, 0.6942, 1.0, 0.8236, 0.941, 0.6928, 0.941, 0.3072, 1.0, 0.3058, 1.0, 0.6942, 1.0, 0.1764, 1.0, 0.3058, 1.0, 0.3058, 1.0, 0.1764, 1.0, 0.3058, 1.0, 0.6942, 1.0, 0.6942, 1.0, 0.3058, 0.8214, 0.941, 0.6928, 0.941, 0.6928, 0.941, 0.8214, 0.941, 0.6928, 0.941, 0.3072, 0.941, 0.3072, 0.941, 0.6928, 0.941, 0.1786, 0.941, 0.3072, 0.941, 0.3058, 1.0, 0.1764, 1.0, 0.3072, 0.941, 0.6928, 0.941, 0.6942, 1.0, 0.3058, 1.0, 0.8236, 1.0, 0.6942, 1.0, 0.6942, 1.0, 0.8236, 1.0, 0.6942, 1.0, 0.3058, 1.0, 0.3058, 1.0, 0.6942, 1.0, 0.05898, 0.8214, 0.05898, 0.6928, 0.05898, 0.6928, 0.05898, 0.8214, 0.05898, 0.6928, 0.05898, 0.3072, 0.05898, 0.3072, 0.05898, 0.6928, 0.05898, 0.1786, 0.05898, 0.3072, 0.0, 0.3058, 0.0, 0.1764, 0.05898, 0.3072, 0.05898, 0.6928, 0.0, 0.6942, 0.0, 0.3058, 0.0, 0.8236, 0.0, 0.6942, 0.0, 0.6942, 0.0, 0.8236, 0.0, 0.6942, 0.0, 0.3058, 0.0, 0.3058, 0.0, 0.6942])
me_plane_006.use_remesh_fix_poles = True
me_plane_006.use_remesh_preserve_attributes = False
me_plane_006.update()

# ---- objects
ob_light = bpy.data.objects.new('Light', light_light)
ob_camera = bpy.data.objects.new('Camera', cam_camera)
ob_dirt = bpy.data.objects.new('Dirt', me_plane)
ob_asphalt = bpy.data.objects.new('Asphalt', me_plane_002)
ob_asphalt_001 = bpy.data.objects.new('Asphalt.001', me_plane_005)
ob_plane = bpy.data.objects.new('Plane', me_plane_006)

# ---- transforms, parenting, visibility, modifiers, constraints
ob_light.location = (4.076, 1.005, 5.904)
ob_light.rotation_euler = (0.6503, 0.05522, 1.866)
ob_light.lock_rotations_4d = False
ob_light.empty_display_type = 'ARROWS'
ob_light.color = (0.0, 0.0, 0.0, 0.0)
ob_light.lineart.crease_threshold = 0.0
ob_camera.location = (7.359, -6.926, 4.958)
ob_camera.rotation_euler = (1.109, 0.0, 0.8149)
ob_camera.lock_rotations_4d = False
ob_camera.empty_display_type = 'ARROWS'
ob_camera.color = (0.0, 0.0, 0.0, 0.0)
ob_camera.display_type = 'WIRE'
ob_camera.lineart.crease_threshold = 0.0
ob_dirt.location = (0.0, 0.0, 0.0)
_m = ob_dirt.modifiers.new('Bevel', 'BEVEL')
_m.width = 0.05
_m.width_pct = 0.05
_m.segments = 2
ob_asphalt.location = (0.0, 0.0, 0.7695)
_m = ob_asphalt.modifiers.new('Bevel', 'BEVEL')
_m.width = 0.05
_m.width_pct = 0.05
_m.segments = 2
ob_asphalt_001.location = (-1.416e-07, -3.199, 1.296)
_m = ob_asphalt_001.modifiers.new('Bevel', 'BEVEL')
_m.width = 0.05
_m.width_pct = 0.05
_m.segments = 2
ob_plane.location = (-2.312, 1.862, 3.101)
ob_plane.scale = (2.113, 2.113, 2.113)

# ---- collection membership
col_collection.objects.link(ob_light)
col_collection.objects.link(ob_camera)
col_collection.objects.link(ob_dirt)
col_collection.objects.link(ob_asphalt)
col_collection.objects.link(ob_asphalt_001)
col_collection.objects.link(ob_plane)

# ---- scene / render settings (as saved in the file)
scene.camera = ob_camera
scene.frame_start = 1; scene.frame_end = 250; scene.frame_set(1)
scene.render.engine = 'BLENDER_EEVEE_NEXT'
scene.cycles.sampling_pattern = 'TABULATED_SOBOL'
scene.cycles.use_light_tree = False
scene.view_settings.view_transform = 'Filmic'
bpy.context.view_layer.update()
